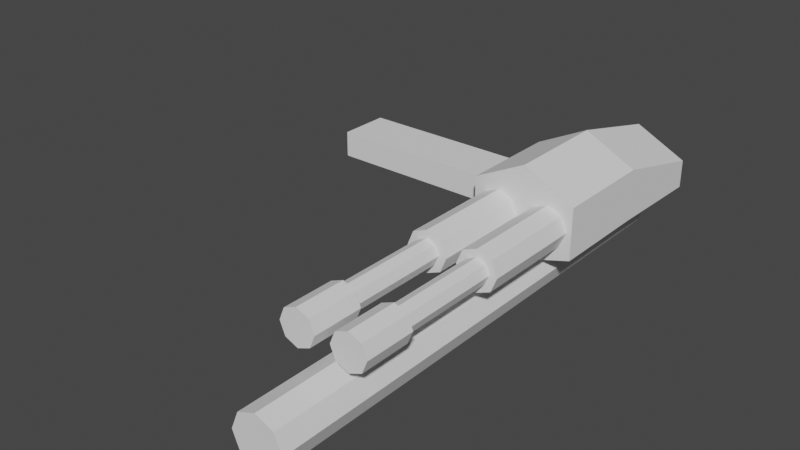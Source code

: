 # Source: nailgun.blend  (saved by Blender 4.0.36; exported with 4.5.12 LTS)
import bpy
from mathutils import Matrix  # noqa: F401  (used for matrix-valued properties, if any)

bpy.ops.wm.read_factory_settings(use_empty=True)
scene = bpy.context.scene
scene.name = 'Scene'

# ---- world
world_world = bpy.data.worlds.new('World'); scene.world = world_world
world_world.use_nodes = True; world_world.node_tree.nodes.clear()
_N = world_world.node_tree.nodes; _L = world_world.node_tree.links
n0 = _N.new('ShaderNodeOutputWorld'); n0.name = 'World Output'; n0.location = (300, 300)
n1 = _N.new('ShaderNodeBackground'); n1.name = 'Background'; n1.location = (10, 300)
n1.inputs[0].default_value = (0.05088, 0.05088, 0.05088, 1.0)
_L.new(n1.outputs[0], n0.inputs[0])
n0.is_active_output = True
world_world.color = (0.05088, 0.05088, 0.05088)
world_world.use_sun_shadow = False
world_world.sun_shadow_jitter_overblur = 0.0

# ---- meshes
me_cube_001 = bpy.data.meshes.new('Cube.001')
me_cube_001.from_pydata([(-1.333, -3.0, -0.7333), (-0.6667, 3.0, 0.5333), (-1.333, -3.0, 0.0), (-0.6667, 1.0, 0.5333), (-1.333, 1.0, -0.6667), (-0.2895, 3.0, 0.3771), (-1.333, 1.0, 0.6667), (-0.2895, 1.0, 0.3771), (0.0, -3.0, -1.4), (-0.1333, 3.0, 0.0), (-0.1333, 1.0, 0.0), (0.0, -3.0, 0.6667), (-0.2895, 3.0, -0.3771), (-0.2895, 1.0, -0.3771), (-0.6667, 3.0, -0.5333), (-0.6667, 1.0, -0.5333), (-1.044, 3.0, -0.3771), (-1.044, 1.0, -0.3771), (-1.2, 3.0, 0.0), (-1.2, 1.0, 0.0), (-1.044, 3.0, 0.3771), (-1.044, 1.0, 0.3771), (-1.106, 1.0, 0.2276), (0.0, 1.0, -1.067), (0.0, 1.0, 1.333), (1.333, -3.0, -0.7333), (0.6667, 3.0, 0.5333), (1.333, -3.0, 0.0), (0.6667, 1.0, 0.5333), (1.333, 1.0, -0.6667), (0.2895, 3.0, 0.3771), (1.333, 1.0, 0.6667), (0.2895, 1.0, 0.3771), (0.1333, 3.0, 0.0), (0.1333, 1.0, 0.0), (0.2895, 3.0, -0.3771), (0.2895, 1.0, -0.3771), (0.6667, 3.0, -0.5333), (0.6667, 1.0, -0.5333), (1.044, 3.0, -0.3771), (1.044, 1.0, -0.3771), (1.2, 3.0, 0.0), (1.2, 1.0, 0.0), (1.044, 3.0, 0.3771), (1.044, 1.0, 0.3771), (1.106, 1.0, 0.2276), (1.333, -1.0, -0.6667), (1.333, -1.0, 0.6667), (-1.333, -1.0, -0.6667), (-1.333, -1.0, 0.6667), (0.0, -1.0, 1.333), (0.0, -1.0, -1.067)], [], [(48, 49, 6, 4), (23, 13, 10, 7, 3, 21, 22, 6, 24), (15, 13, 23, 4, 6, 22, 19, 17), (8, 11, 2, 0), (51, 48, 4, 23), (50, 49, 2, 11), (1, 3, 7, 5), (5, 7, 10, 9), (9, 10, 13, 12), (12, 13, 15, 14), (14, 15, 17, 16), (16, 17, 19, 18), (20, 18, 19, 22, 21), (3, 1, 20, 21), (20, 1, 5, 9, 12, 14, 16, 18), (24, 50, 11, 8, 51, 23), (46, 29, 31, 47), (23, 24, 31, 45, 44, 28, 32, 34, 36), (38, 40, 42, 45, 31, 29, 23, 36), (8, 25, 27, 11), (51, 23, 29, 46), (50, 11, 27, 47), (26, 30, 32, 28), (30, 33, 34, 32), (33, 35, 36, 34), (35, 37, 38, 36), (37, 39, 40, 38), (39, 41, 42, 40), (43, 44, 45, 42, 41), (28, 44, 43, 26), (43, 41, 39, 37, 35, 33, 30, 26), (25, 46, 47, 27), (0, 2, 49, 48), (24, 50, 47, 31), (24, 6, 49, 50), (8, 0, 48), (8, 51, 46), (25, 8, 46), (51, 8, 48)])
me_cube_001.polygons.foreach_set('material_index', [0, 0, 0, 0, 0, 0, 568, 568, 568, 568, 568, 568, 568, 568, 568, 568, 0, 0, 0, 0, 0, 0, 568, 568, 568, 568, 568, 568, 568, 568, 568, 0, 0, 0, 0, 0, 0, 0, 0])
_uv = me_cube_001.uv_layers.new(name='UVMap')
_uv.uv.foreach_set('vector', [0.4811, 0.7099, 0.2366, 0.7099, 0.2366, 0.4733, 0.3944, 0.4733, 0.2366, 0.7276, 0.2024, 0.6933, 0.2209, 0.6487, 0.2024, 0.6041, 0.1578, 0.5856, 0.1131, 0.6041, 0.1058, 0.6218, 0.0, 0.5698, 0.2366, 0.491, 0.1578, 0.7118, 0.2024, 0.6933, 0.2366, 0.7276, 0.0, 0.7276, 0.0, 0.5698, 0.1058, 0.6218, 0.09465, 0.6487, 0.1131, 0.6933, 0.5679, 0.8834, 0.5679, 0.4733, 0.8045, 0.5521, 0.8045, 0.8834, 0.2366, 0.2455, 0.0, 0.2455, 0.0, 7.052e-09, 0.2366, 7.052e-09, 0.6468, 0.2366, 0.896, 0.2366, 0.896, 0.4733, 0.6468, 0.4733, 0.1246, 0.7276, 0.1246, 0.9642, 0.08924, 0.9642, 0.08924, 0.7276, 0.8045, 0.947, 0.8045, 0.7104, 0.8491, 0.7104, 0.8491, 0.947, 0.8491, 0.947, 0.8491, 0.7104, 0.8938, 0.7104, 0.8938, 0.947, 0.8938, 0.4733, 0.8938, 0.7081, 0.8491, 0.7104, 0.8491, 0.4755, 0.8491, 0.4755, 0.8491, 0.7104, 0.8045, 0.7081, 0.8045, 0.4733, 0.08924, 0.7276, 0.08924, 0.9642, 0.04462, 0.9642, 0.04462, 0.7276, -1.253e-09, 0.7276, 0.04462, 0.7276, 0.04462, 0.9642, 0.01769, 0.9642, 9.091e-09, 0.9642, 0.1246, 0.9642, 0.1246, 0.7276, 0.1728, 0.7276, 0.1728, 0.9642, 0.5679, 0.9659, 0.5679, 0.9176, 0.6021, 0.8834, 0.6503, 0.8834, 0.6845, 0.9176, 0.6845, 0.9659, 0.6503, 1.0, 0.6021, 1.0, 0.2366, 0.4733, 0.2366, 0.2366, 0.2366, 1.786e-08, 0.6468, -6.353e-11, 0.56, 0.2366, 0.4733, 0.4733, 0.4811, 0.7099, 0.3944, 0.4733, 0.2366, 0.4733, 0.2366, 0.7099, 0.2366, 0.7276, 0.2366, 0.491, 0.0, 0.5698, 0.1058, 0.6218, 0.1131, 0.6041, 0.1578, 0.5856, 0.2024, 0.6041, 0.2209, 0.6487, 0.2024, 0.6933, 0.1578, 0.7118, 0.1131, 0.6933, 0.09465, 0.6487, 0.1058, 0.6218, 0.0, 0.5698, 0.0, 0.7276, 0.2366, 0.7276, 0.2024, 0.6933, 0.5679, 0.8834, 0.8045, 0.8834, 0.8045, 0.5521, 0.5679, 0.4733, 0.2366, 0.2455, 0.2366, 7.052e-09, 0.0, 7.052e-09, 0.0, 0.2455, 0.6468, 0.2366, 0.6468, 0.4733, 0.896, 0.4733, 0.896, 0.2366, 0.1246, 0.7276, 0.08924, 0.7276, 0.08924, 0.9642, 0.1246, 0.9642, 0.8045, 0.947, 0.8491, 0.947, 0.8491, 0.7104, 0.8045, 0.7104, 0.8491, 0.947, 0.8938, 0.947, 0.8938, 0.7104, 0.8491, 0.7104, 0.8938, 0.4733, 0.8491, 0.4755, 0.8491, 0.7104, 0.8938, 0.7081, 0.8491, 0.4755, 0.8045, 0.4733, 0.8045, 0.7081, 0.8491, 0.7104, 0.08924, 0.7276, 0.04462, 0.7276, 0.04462, 0.9642, 0.08924, 0.9642, -1.253e-09, 0.7276, 9.091e-09, 0.9642, 0.01769, 0.9642, 0.04462, 0.9642, 0.04462, 0.7276, 0.1246, 0.9642, 0.1728, 0.9642, 0.1728, 0.7276, 0.1246, 0.7276, 0.5679, 0.9659, 0.6021, 1.0, 0.6503, 1.0, 0.6845, 0.9659, 0.6845, 0.9176, 0.6503, 0.8834, 0.6021, 0.8834, 0.5679, 0.9176, 0.5679, 0.9465, 0.4811, 0.7099, 0.2366, 0.7099, 0.2366, 0.9465, 0.5679, 0.9465, 0.2366, 0.9465, 0.2366, 0.7099, 0.4811, 0.7099, 0.6468, -6.354e-11, 0.6468, 0.2366, 0.896, 0.2366, 0.896, -1.096e-08, 0.6468, -6.354e-11, 0.896, -1.096e-08, 0.896, 0.2366, 0.6468, 0.2366, 0.2366, 0.491, 0.0, 0.491, 0.0, 0.2455, 0.2366, 0.491, 0.2366, 0.2455, 0.0, 0.2455, 0.0, 0.491, 0.2366, 0.491, 0.0, 0.2455, 0.2366, 0.2455, 0.2366, 0.491, 0.0, 0.2455])
me_cube_001.update()
me_cylinder = bpy.data.meshes.new('Cylinder')
me_cylinder.from_pydata([(0.0, 1.0, -1.0), (0.0, 1.4, -1.4), (0.0, 1.0, 1.0), (0.0, 1.4, -1.0), (0.7071, 0.7071, -1.0), (0.9899, 0.9899, -1.4), (0.7071, 0.7071, 1.0), (0.9899, 0.9899, -1.0), (1.0, 0.0, -1.0), (1.4, 0.0, -1.4), (1.0, 0.0, 1.0), (1.4, 0.0, -1.0), (0.7071, -0.7071, -1.0), (0.9899, -0.9899, -1.4), (0.7071, -0.7071, 1.0), (0.9899, -0.9899, -1.0), (0.0, -1.0, -1.0), (0.0, -1.4, -1.4), (0.0, -1.0, 1.0), (0.0, -1.4, -1.0), (-0.7071, -0.7071, -1.0), (-0.9899, -0.9899, -1.4), (-0.7071, -0.7071, 1.0), (-0.9899, -0.9899, -1.0), (-1.0, 0.0, -1.0), (-1.4, 0.0, -1.4), (-1.0, 0.0, 1.0), (-1.4, 0.0, -1.0), (-0.7071, 0.7071, -1.0), (-0.9899, 0.9899, -1.4), (-0.7071, 0.7071, 1.0), (-0.9899, 0.9899, -1.0)], [], [(0, 2, 6, 4), (4, 6, 10, 8), (8, 10, 14, 12), (12, 14, 18, 16), (16, 18, 22, 20), (20, 22, 26, 24), (18, 14, 10, 6, 2, 30, 26, 22), (24, 26, 30, 28), (30, 2, 0, 28), (1, 3, 7, 5), (5, 7, 11, 9), (9, 11, 15, 13), (13, 15, 19, 17), (17, 19, 23, 21), (21, 23, 27, 25), (20, 24, 28, 0, 4, 8, 11, 7, 3, 31, 27, 23, 19, 16), (15, 11, 8, 12, 16, 19), (25, 27, 31, 29), (29, 31, 3, 1), (29, 1, 5, 9, 13, 17, 21, 25)])
me_cylinder.polygons.foreach_set('material_index', [0, 0, 0, 0, 0, 0, 0, 0, 0, 568, 568, 568, 568, 568, 568, 568, 568, 568, 568, 568])
_uv = me_cylinder.uv_layers.new(name='UVMap')
_uv.uv.foreach_set('vector', [0.7342, 0.342, 0.7342, 0.0, 0.8267, 0.0, 0.8267, 0.342, 0.8267, 0.342, 0.8267, 0.0, 0.9576, 0.0, 0.9576, 0.342, 0.5108, 0.684, 0.5108, 0.342, 0.6033, 0.342, 0.6033, 0.684, 0.6033, 0.684, 0.6033, 0.342, 0.7342, 0.342, 0.7342, 0.684, 0.7342, 0.684, 0.7342, 0.342, 0.8267, 0.342, 0.8267, 0.684, 0.8267, 0.684, 0.8267, 0.342, 0.9576, 0.342, 0.9576, 0.684, 0.5108, 0.7766, 0.6033, 0.684, 0.7342, 0.684, 0.8267, 0.7766, 0.8267, 0.9075, 0.7342, 1.0, 0.6033, 1.0, 0.5108, 0.9075, 0.5108, 0.342, 0.5108, 0.0, 0.6033, 0.0, 0.6033, 0.342, 0.6033, 0.0, 0.7342, 0.0, 0.7342, 0.342, 0.6033, 0.342, 0.5108, 0.1296, 0.4424, 0.1296, 0.4424, 2.143e-08, 0.5108, 1.844e-08, 0.5108, 0.9384, 0.4424, 0.9384, 0.4424, 0.7552, 0.5108, 0.7552, 0.5108, 0.7552, 0.4424, 0.7552, 0.4424, 0.6256, 0.5108, 0.6256, 0.5108, 0.6256, 0.4424, 0.6256, 0.4424, 0.4424, 0.5108, 0.4424, 0.8951, 0.9968, 0.8267, 0.9968, 0.8267, 0.8673, 0.8951, 0.8673, 0.8951, 0.8673, 0.8267, 0.8673, 0.8267, 0.684, 0.8951, 0.684, 0.2866, 0.0632, 0.1557, 0.0632, 0.0632, 0.1557, 0.0632, 0.2866, 0.1557, 0.3792, 0.2866, 0.3792, 0.3128, 0.4424, 0.1296, 0.4424, -1.697e-08, 0.3128, -1.261e-08, 0.1296, 0.1296, -6.226e-09, 0.3128, -1.864e-09, 0.4424, 0.1296, 0.3792, 0.1557, 0.4424, 0.3128, 0.3128, 0.4424, 0.2866, 0.3792, 0.3792, 0.2866, 0.3792, 0.1557, 0.4424, 0.1296, 0.5108, 0.4424, 0.4424, 0.4424, 0.4424, 0.3128, 0.5108, 0.3128, 0.5108, 0.3128, 0.4424, 0.3128, 0.4424, 0.1296, 0.5108, 0.1296, 0.4424, 0.5719, 0.4424, 0.7552, 0.3128, 0.8847, 0.1296, 0.8847, -1.776e-08, 0.7552, -2.212e-08, 0.5719, 0.1296, 0.4424, 0.3128, 0.4424])
me_cylinder.update()
me_cube = bpy.data.meshes.new('Cube')
me_cube.from_pydata([(-1.0, -1.0, -1.0), (-1.0, -1.0, 1.0), (-1.0, 1.0, -1.0), (-1.0, 1.0, 1.0), (1.0, -1.0, -1.0), (1.0, -1.0, 1.0), (1.0, 1.0, -1.0), (1.0, 1.0, 1.0)], [], [(0, 1, 3, 2), (2, 3, 7, 6), (6, 7, 5, 4), (4, 5, 1, 0), (2, 6, 4, 0), (7, 3, 1, 5)])
_uv = me_cube.uv_layers.new(name='UVMap')
_uv.uv.foreach_set('vector', [0.0, 0.3333, 0.0, 0.0, 0.3333, 0.0, 0.3333, 0.3333, 0.0, 0.6667, 0.0, 0.3333, 0.3333, 0.3333, 0.3333, 0.6667, 0.6667, 0.3333, 0.3333, 0.3333, 0.3333, 5.298e-09, 0.6667, -9.273e-09, 0.6667, 0.6667, 0.3333, 0.6667, 0.3333, 0.3333, 0.6667, 0.3333, 0.3333, 1.0, 0.0, 1.0, 0.0, 0.6667, 0.3333, 0.6667, 0.6667, 1.0, 0.3333, 1.0, 0.3333, 0.6667, 0.6667, 0.6667])
me_cube.update()
me_cylinder_001 = bpy.data.meshes.new('Cylinder.001')
me_cylinder_001.from_pydata([(0.0, 1.0, -1.0), (0.0, 1.0, 1.0), (0.7071, 0.7071, -1.0), (0.7071, 0.7071, 1.0), (1.0, 0.0, -1.0), (1.0, 0.0, 1.0), (0.7071, -0.7071, -1.0), (0.7071, -0.7071, 1.0), (0.0, -1.0, -1.0), (0.0, -1.0, 1.0), (-0.7071, -0.7071, -1.0), (-0.7071, -0.7071, 1.0), (-1.0, 0.0, -1.0), (-1.0, 0.0, 1.0), (-0.7071, 0.7071, -1.0), (-0.7071, 0.7071, 1.0)], [], [(0, 1, 3, 2), (2, 3, 5, 4), (4, 5, 7, 6), (6, 7, 9, 8), (8, 9, 11, 10), (10, 11, 13, 12), (3, 1, 15, 13, 11, 9, 7, 5), (12, 13, 15, 14), (14, 15, 1, 0), (0, 2, 4, 6, 8, 10, 12, 14)])
_uv = me_cylinder_001.uv_layers.new(name='UVMap')
_uv.uv.foreach_set('vector', [0.1082, 0.3998, 0.1082, 0.0, 0.2612, 0.0, 0.2612, 0.3998, 0.2612, 0.3998, 0.2612, 0.0, 0.3694, 0.0, 0.3694, 0.3998, 0.3694, 0.3998, 0.3694, 0.0, 0.5224, 0.0, 0.5224, 0.3998, 0.5224, 0.3998, 0.5224, 0.0, 0.6306, 0.0, 0.6306, 0.3998, 0.0, 0.7997, 0.0, 0.3998, 0.153, 0.3998, 0.153, 0.7997, 0.153, 0.7997, 0.153, 0.3998, 0.2612, 0.3998, 0.2612, 0.7997, 0.6306, 0.508, 0.6306, 0.661, 0.5224, 0.7692, 0.3694, 0.7692, 0.2612, 0.661, 0.2612, 0.508, 0.3694, 0.3998, 0.5224, 0.3998, 0.6306, 0.3998, 0.6306, 0.0, 0.7836, 0.0, 0.7836, 0.3998, 0.0, 0.3998, 0.0, 0.0, 0.1082, 0.0, 0.1082, 0.3998, 1.0, 0.661, 0.8918, 0.7692, 0.7388, 0.7692, 0.6306, 0.661, 0.6306, 0.508, 0.7388, 0.3998, 0.8918, 0.3998, 1.0, 0.508])
me_cylinder_001.update()
me_cylinder_002 = bpy.data.meshes.new('Cylinder.002')
me_cylinder_002.from_pydata([(0.0, 1.0, -1.0), (0.0, 1.4, -1.4), (0.0, 1.0, 1.0), (0.0, 1.4, -1.0), (0.7071, 0.7071, -1.0), (0.9899, 0.9899, -1.4), (0.7071, 0.7071, 1.0), (0.9899, 0.9899, -1.0), (1.0, 0.0, -1.0), (1.4, 0.0, -1.4), (1.0, 0.0, 1.0), (1.4, 0.0, -1.0), (0.7071, -0.7071, -1.0), (0.9899, -0.9899, -1.4), (0.7071, -0.7071, 1.0), (0.9899, -0.9899, -1.0), (0.0, -1.0, -1.0), (0.0, -1.4, -1.4), (0.0, -1.0, 1.0), (0.0, -1.4, -1.0), (-0.7071, -0.7071, -1.0), (-0.9899, -0.9899, -1.4), (-0.7071, -0.7071, 1.0), (-0.9899, -0.9899, -1.0), (-1.0, 0.0, -1.0), (-1.4, 0.0, -1.4), (-1.0, 0.0, 1.0), (-1.4, 0.0, -1.0), (-0.7071, 0.7071, -1.0), (-0.9899, 0.9899, -1.4), (-0.7071, 0.7071, 1.0), (-0.9899, 0.9899, -1.0)], [], [(0, 2, 6, 4), (4, 6, 10, 8), (8, 10, 14, 12), (12, 14, 18, 16), (16, 18, 22, 20), (20, 22, 26, 24), (18, 14, 10, 6, 2, 30, 26, 22), (24, 26, 30, 28), (30, 2, 0, 28), (1, 3, 7, 5), (5, 7, 11, 9), (9, 11, 15, 13), (13, 15, 19, 17), (17, 19, 23, 21), (21, 23, 27, 25), (20, 24, 28, 0, 4, 8, 11, 7, 3, 31, 27, 23, 19, 16), (15, 11, 8, 12, 16, 19), (25, 27, 31, 29), (29, 31, 3, 1), (29, 1, 5, 9, 13, 17, 21, 25)])
me_cylinder_002.polygons.foreach_set('material_index', [0, 0, 0, 0, 0, 0, 0, 0, 0, 568, 568, 568, 568, 568, 568, 568, 568, 568, 568, 568])
_uv = me_cylinder_002.uv_layers.new(name='UVMap')
_uv.uv.foreach_set('vector', [0.7342, 0.342, 0.7342, 0.0, 0.8267, 0.0, 0.8267, 0.342, 0.8267, 0.342, 0.8267, 0.0, 0.9576, 0.0, 0.9576, 0.342, 0.5108, 0.684, 0.5108, 0.342, 0.6033, 0.342, 0.6033, 0.684, 0.6033, 0.684, 0.6033, 0.342, 0.7342, 0.342, 0.7342, 0.684, 0.7342, 0.684, 0.7342, 0.342, 0.8267, 0.342, 0.8267, 0.684, 0.8267, 0.684, 0.8267, 0.342, 0.9576, 0.342, 0.9576, 0.684, 0.5108, 0.7766, 0.6033, 0.684, 0.7342, 0.684, 0.8267, 0.7766, 0.8267, 0.9075, 0.7342, 1.0, 0.6033, 1.0, 0.5108, 0.9075, 0.5108, 0.342, 0.5108, 0.0, 0.6033, 0.0, 0.6033, 0.342, 0.6033, 0.0, 0.7342, 0.0, 0.7342, 0.342, 0.6033, 0.342, 0.5108, 0.1296, 0.4424, 0.1296, 0.4424, 2.143e-08, 0.5108, 1.844e-08, 0.5108, 0.9384, 0.4424, 0.9384, 0.4424, 0.7552, 0.5108, 0.7552, 0.5108, 0.7552, 0.4424, 0.7552, 0.4424, 0.6256, 0.5108, 0.6256, 0.5108, 0.6256, 0.4424, 0.6256, 0.4424, 0.4424, 0.5108, 0.4424, 0.8951, 0.9968, 0.8267, 0.9968, 0.8267, 0.8673, 0.8951, 0.8673, 0.8951, 0.8673, 0.8267, 0.8673, 0.8267, 0.684, 0.8951, 0.684, 0.2866, 0.0632, 0.1557, 0.0632, 0.0632, 0.1557, 0.0632, 0.2866, 0.1557, 0.3792, 0.2866, 0.3792, 0.3128, 0.4424, 0.1296, 0.4424, -1.697e-08, 0.3128, -1.261e-08, 0.1296, 0.1296, -6.226e-09, 0.3128, -1.864e-09, 0.4424, 0.1296, 0.3792, 0.1557, 0.4424, 0.3128, 0.3128, 0.4424, 0.2866, 0.3792, 0.3792, 0.2866, 0.3792, 0.1557, 0.4424, 0.1296, 0.5108, 0.4424, 0.4424, 0.4424, 0.4424, 0.3128, 0.5108, 0.3128, 0.5108, 0.3128, 0.4424, 0.3128, 0.4424, 0.1296, 0.5108, 0.1296, 0.4424, 0.5719, 0.4424, 0.7552, 0.3128, 0.8847, 0.1296, 0.8847, -1.776e-08, 0.7552, -2.212e-08, 0.5719, 0.1296, 0.4424, 0.3128, 0.4424])
me_cylinder_002.update()

# ---- objects
ob_body = bpy.data.objects.new('Body', me_cube_001)
ob_barrell = bpy.data.objects.new('BarrelL', me_cylinder)
ob_magazine = bpy.data.objects.new('Magazine', me_cube)
ob_spikelauncher = bpy.data.objects.new('SpikeLauncher', me_cylinder_001)
ob_barrelr = bpy.data.objects.new('BarrelR', me_cylinder_002)

# ---- transforms, parenting, visibility, modifiers, constraints
ob_body.location = (0.0, 0.0, -1.863e-09)
ob_body.rotation_euler = (0.0, 0.0, 3.142)
ob_body.scale = (0.075, 0.1, 0.075)
ob_barrell.location = (0.05, -0.25, 0.0)
ob_barrell.rotation_euler = (1.571, 0.0, 3.142)
ob_barrell.scale = (0.025, 0.025, 0.25)
ob_magazine.location = (-0.25, 0.0, 0.0)
ob_magazine.scale = (0.2, 0.05, 0.025)
ob_spikelauncher.location = (0.0, -0.235, -0.1)
ob_spikelauncher.rotation_euler = (1.571, 0.0, 0.0)
ob_spikelauncher.scale = (0.05, 0.05, 0.5)
ob_barrelr.location = (-0.05, -0.25, 0.0)
ob_barrelr.rotation_euler = (1.571, 0.0, 3.142)
ob_barrelr.scale = (0.025, 0.025, 0.25)

# ---- collection membership
scene.collection.objects.link(ob_body)
scene.collection.objects.link(ob_barrell)
scene.collection.objects.link(ob_magazine)
scene.collection.objects.link(ob_spikelauncher)
scene.collection.objects.link(ob_barrelr)

# ---- scene / render settings (as saved in the file)
scene.frame_start = 1; scene.frame_end = 250; scene.frame_set(1)
scene.render.engine = 'BLENDER_EEVEE_NEXT'
scene.cycles.sampling_pattern = 'TABULATED_SOBOL'
scene.cycles.use_light_tree = False
scene.view_settings.view_transform = 'Filmic'
bpy.context.view_layer.update()

# ---- added for rendering (the .blend has no active camera and no usable light): camera, sun
cam_auto = bpy.data.cameras.new('AutoCamera')
cam_auto.lens = 50.0
cam_auto.sensor_width = 36.0
cam_auto.clip_end = 1000.0
ob_auto_camera = bpy.data.objects.new('AutoCamera', cam_auto)
scene.collection.objects.link(ob_auto_camera)
ob_auto_camera.location = (0.933813, -1.54808, 0.862051)
ob_auto_camera.rotation_euler = (1.09748, -7.21219e-08, 0.694738)
scene.camera = ob_auto_camera
light_auto_sun = bpy.data.lights.new('AutoSun', 'SUN')
light_auto_sun.energy = 3.0
light_auto_sun.angle = 0.0523599
ob_auto_sun = bpy.data.objects.new('AutoSun', light_auto_sun)
scene.collection.objects.link(ob_auto_sun)
ob_auto_sun.rotation_euler = (0.872665, 0.174533, 0.523599)
bpy.context.view_layer.update()
